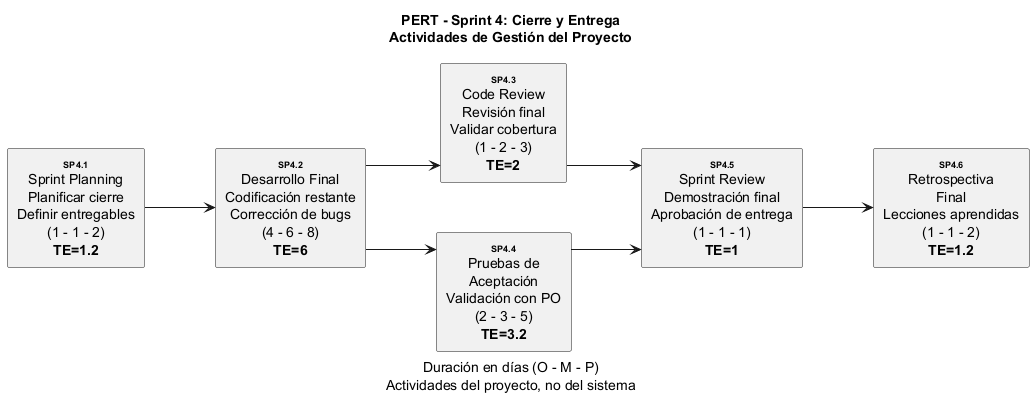

The diagram above was rendered by PlantUML. Its source (embedded in the PNG):
@startuml
title PERT - Sprint 4: Cierre y Entrega\nActividades de Gestión del Proyecto
caption Duración en días (O - M - P)\nActividades del proyecto, no del sistema

skinparam linetype ortho
skinparam defaultTextAlignment center
skinparam nodeSep 50
skinparam rankSep 70

left to right direction

rectangle "<size:9><b>SP4.1</b></size>\nSprint Planning\nPlanificar cierre\nDefinir entregables\n(1 - 1 - 2)\n<b>TE=1.2</b>" as T01
rectangle "<size:9><b>SP4.2</b></size>\nDesarrollo Final\nCodificación restante\nCorrección de bugs\n(4 - 6 - 8)\n<b>TE=6</b>" as T02
rectangle "<size:9><b>SP4.3</b></size>\nCode Review\nRevisión final\nValidar cobertura\n(1 - 2 - 3)\n<b>TE=2</b>" as T03
rectangle "<size:9><b>SP4.4</b></size>\nPruebas de\nAceptación\nValidación con PO\n(2 - 3 - 5)\n<b>TE=3.2</b>" as T04
rectangle "<size:9><b>SP4.5</b></size>\nSprint Review\nDemostración final\nAprobación de entrega\n(1 - 1 - 1)\n<b>TE=1</b>" as T05
rectangle "<size:9><b>SP4.6</b></size>\nRetrospectiva\nFinal\nLecciones aprendidas\n(1 - 1 - 2)\n<b>TE=1.2</b>" as T06

T01 --> T02
T02 --> T03
T02 --> T04
T03 --> T05
T04 --> T05
T05 --> T06

@enduml